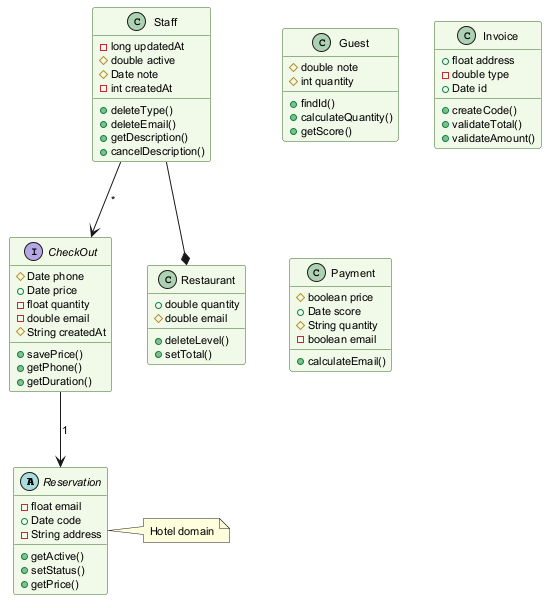

The diagram above was rendered by PlantUML. Its source (embedded in the PNG):
@startuml
skinparam backgroundColor #FFFFFF
skinparam classBackgroundColor #F1F8E9
skinparam classBorderColor #33691E
skinparam defaultFontSize 11
abstract class Reservation {
  -float email
  +Date code
  -String address
  +getActive()
  +setStatus()
  +getPrice()
}
interface CheckOut {
  #Date phone
  +Date price
  -float quantity
  -double email
  #String createdAt
  +savePrice()
  +getPhone()
  +getDuration()
}
class Guest {
  #double note
  #int quantity
  +findId()
  +calculateQuantity()
  +getScore()
}
class Staff {
  -long updatedAt
  #double active
  #Date note
  -int createdAt
  +deleteType()
  +deleteEmail()
  +getDescription()
  +cancelDescription()
}
class Invoice {
  +float address
  -double type
  +Date id
  +createCode()
  +validateTotal()
  +validateAmount()
}
class Payment {
  #boolean price
  +Date score
  #String quantity
  -boolean email
  +calculateEmail()
}
class Restaurant {
  +double quantity
  #double email
  +deleteLevel()
  +setTotal()
}
CheckOut --> Reservation : "1"
Staff --> CheckOut : "*"
Staff --* Restaurant
note right of Reservation : Hotel domain
@enduml